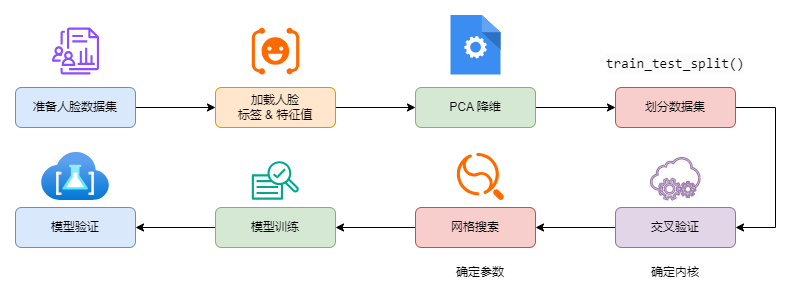

The diagram above was exported from draw.io. Its source (the exported page's mxGraphModel, read from the mxfile embedded in the PNG):
<mxGraphModel dx="1221" dy="717" grid="1" gridSize="10" guides="1" tooltips="1" connect="1" arrows="1" fold="1" page="1" pageScale="1" pageWidth="850" pageHeight="1100" math="0" shadow="0">
  <root>
    <mxCell id="0" />
    <mxCell id="1" parent="0" />
    <mxCell id="EM_BkfYYoxww1n7w7TPC-3" style="edgeStyle=orthogonalEdgeStyle;rounded=0;orthogonalLoop=1;jettySize=auto;html=1;entryX=0;entryY=0.5;entryDx=0;entryDy=0;" edge="1" parent="1" source="EM_BkfYYoxww1n7w7TPC-1" target="EM_BkfYYoxww1n7w7TPC-2">
      <mxGeometry relative="1" as="geometry" />
    </mxCell>
    <mxCell id="EM_BkfYYoxww1n7w7TPC-1" value="准备人脸数据集" style="rounded=1;whiteSpace=wrap;html=1;fillColor=#dae8fc;strokeColor=#6c8ebf;" vertex="1" parent="1">
      <mxGeometry x="80" y="200" width="120" height="40" as="geometry" />
    </mxCell>
    <mxCell id="EM_BkfYYoxww1n7w7TPC-11" style="edgeStyle=orthogonalEdgeStyle;rounded=0;orthogonalLoop=1;jettySize=auto;html=1;exitX=1;exitY=0.5;exitDx=0;exitDy=0;" edge="1" parent="1" source="EM_BkfYYoxww1n7w7TPC-2" target="EM_BkfYYoxww1n7w7TPC-9">
      <mxGeometry relative="1" as="geometry" />
    </mxCell>
    <mxCell id="EM_BkfYYoxww1n7w7TPC-2" value="加载人脸&lt;div&gt;标签 &amp;amp; 特征值&lt;/div&gt;" style="rounded=1;whiteSpace=wrap;html=1;fillColor=#ffe6cc;strokeColor=#d79b00;" vertex="1" parent="1">
      <mxGeometry x="280" y="200" width="120" height="40" as="geometry" />
    </mxCell>
    <mxCell id="EM_BkfYYoxww1n7w7TPC-4" value="" style="sketch=0;outlineConnect=0;fontColor=#232F3E;gradientColor=none;fillColor=#8C4FFF;strokeColor=none;dashed=0;verticalLabelPosition=bottom;verticalAlign=top;align=center;html=1;fontSize=12;fontStyle=0;aspect=fixed;pointerEvents=1;shape=mxgraph.aws4.datazone_data_projects;" vertex="1" parent="1">
      <mxGeometry x="116.5" y="140" width="47" height="47" as="geometry" />
    </mxCell>
    <mxCell id="EM_BkfYYoxww1n7w7TPC-5" value="" style="points=[];aspect=fixed;html=1;align=center;shadow=0;dashed=0;fillColor=#FF6A00;strokeColor=none;shape=mxgraph.alibaba_cloud.face_recognition;" vertex="1" parent="1">
      <mxGeometry x="316.3" y="140.2" width="47.400000000000006" height="46.800000000000004" as="geometry" />
    </mxCell>
    <mxCell id="EM_BkfYYoxww1n7w7TPC-23" style="edgeStyle=orthogonalEdgeStyle;rounded=0;orthogonalLoop=1;jettySize=auto;html=1;exitX=1;exitY=0.5;exitDx=0;exitDy=0;entryX=1;entryY=0.5;entryDx=0;entryDy=0;" edge="1" parent="1" source="EM_BkfYYoxww1n7w7TPC-6" target="EM_BkfYYoxww1n7w7TPC-14">
      <mxGeometry relative="1" as="geometry">
        <Array as="points">
          <mxPoint x="840" y="220" />
          <mxPoint x="840" y="340" />
        </Array>
      </mxGeometry>
    </mxCell>
    <mxCell id="EM_BkfYYoxww1n7w7TPC-6" value="划分数据集" style="rounded=1;whiteSpace=wrap;html=1;fillColor=#f8cecc;strokeColor=#b85450;" vertex="1" parent="1">
      <mxGeometry x="680" y="200" width="120" height="40" as="geometry" />
    </mxCell>
    <mxCell id="EM_BkfYYoxww1n7w7TPC-8" value="&lt;div style=&quot;background-color: rgb(251, 251, 251); font-family: Consolas, &amp;quot;Courier New&amp;quot;, monospace; font-weight: normal; font-size: 14px; line-height: 19px; white-space: pre;&quot;&gt;&lt;div style=&quot;&quot;&gt;train_test_split()&lt;/div&gt;&lt;/div&gt;" style="text;whiteSpace=wrap;html=1;align=center;" vertex="1" parent="1">
      <mxGeometry x="660" y="160" width="160" height="40" as="geometry" />
    </mxCell>
    <mxCell id="EM_BkfYYoxww1n7w7TPC-13" style="edgeStyle=orthogonalEdgeStyle;rounded=0;orthogonalLoop=1;jettySize=auto;html=1;exitX=1;exitY=0.5;exitDx=0;exitDy=0;" edge="1" parent="1" source="EM_BkfYYoxww1n7w7TPC-9" target="EM_BkfYYoxww1n7w7TPC-6">
      <mxGeometry relative="1" as="geometry" />
    </mxCell>
    <mxCell id="EM_BkfYYoxww1n7w7TPC-9" value="PCA&amp;nbsp;降维" style="rounded=1;whiteSpace=wrap;html=1;fillColor=#d5e8d4;strokeColor=#82b366;" vertex="1" parent="1">
      <mxGeometry x="480" y="200" width="120" height="40" as="geometry" />
    </mxCell>
    <mxCell id="EM_BkfYYoxww1n7w7TPC-10" value="" style="sketch=0;html=1;aspect=fixed;strokeColor=none;shadow=0;fillColor=#3B8DF1;verticalAlign=top;labelPosition=center;verticalLabelPosition=bottom;shape=mxgraph.gcp2.process" vertex="1" parent="1">
      <mxGeometry x="515" y="127.47999999999999" width="50" height="59.52" as="geometry" />
    </mxCell>
    <mxCell id="EM_BkfYYoxww1n7w7TPC-17" style="edgeStyle=orthogonalEdgeStyle;rounded=0;orthogonalLoop=1;jettySize=auto;html=1;exitX=0;exitY=0.5;exitDx=0;exitDy=0;entryX=1;entryY=0.5;entryDx=0;entryDy=0;" edge="1" parent="1" source="EM_BkfYYoxww1n7w7TPC-14" target="EM_BkfYYoxww1n7w7TPC-15">
      <mxGeometry relative="1" as="geometry" />
    </mxCell>
    <mxCell id="EM_BkfYYoxww1n7w7TPC-14" value="交叉验证" style="rounded=1;whiteSpace=wrap;html=1;fillColor=#e1d5e7;strokeColor=#9673a6;" vertex="1" parent="1">
      <mxGeometry x="680" y="320" width="120" height="40" as="geometry" />
    </mxCell>
    <mxCell id="EM_BkfYYoxww1n7w7TPC-20" style="edgeStyle=orthogonalEdgeStyle;rounded=0;orthogonalLoop=1;jettySize=auto;html=1;exitX=0;exitY=0.5;exitDx=0;exitDy=0;" edge="1" parent="1" source="EM_BkfYYoxww1n7w7TPC-15" target="EM_BkfYYoxww1n7w7TPC-18">
      <mxGeometry relative="1" as="geometry" />
    </mxCell>
    <mxCell id="EM_BkfYYoxww1n7w7TPC-15" value="网格搜索" style="rounded=1;whiteSpace=wrap;html=1;fillColor=#f8cecc;strokeColor=#b85450;" vertex="1" parent="1">
      <mxGeometry x="480" y="320" width="120" height="40" as="geometry" />
    </mxCell>
    <mxCell id="EM_BkfYYoxww1n7w7TPC-21" style="edgeStyle=orthogonalEdgeStyle;rounded=0;orthogonalLoop=1;jettySize=auto;html=1;exitX=0;exitY=0.5;exitDx=0;exitDy=0;" edge="1" parent="1" source="EM_BkfYYoxww1n7w7TPC-18" target="EM_BkfYYoxww1n7w7TPC-19">
      <mxGeometry relative="1" as="geometry" />
    </mxCell>
    <mxCell id="EM_BkfYYoxww1n7w7TPC-18" value="模型训练" style="rounded=1;whiteSpace=wrap;html=1;fillColor=#d5e8d4;strokeColor=#82b366;" vertex="1" parent="1">
      <mxGeometry x="280" y="320" width="120" height="40" as="geometry" />
    </mxCell>
    <mxCell id="EM_BkfYYoxww1n7w7TPC-19" value="模型验证" style="rounded=1;whiteSpace=wrap;html=1;fillColor=#dae8fc;strokeColor=#6c8ebf;" vertex="1" parent="1">
      <mxGeometry x="80" y="320" width="120" height="40" as="geometry" />
    </mxCell>
    <mxCell id="EM_BkfYYoxww1n7w7TPC-22" value="确定内核" style="text;html=1;align=center;verticalAlign=middle;whiteSpace=wrap;rounded=0;" vertex="1" parent="1">
      <mxGeometry x="710" y="370" width="60" height="30" as="geometry" />
    </mxCell>
    <mxCell id="EM_BkfYYoxww1n7w7TPC-24" value="确定参数" style="text;html=1;align=center;verticalAlign=middle;whiteSpace=wrap;rounded=0;" vertex="1" parent="1">
      <mxGeometry x="515" y="370" width="60" height="30" as="geometry" />
    </mxCell>
    <mxCell id="EM_BkfYYoxww1n7w7TPC-25" value="" style="sketch=0;pointerEvents=1;shadow=0;dashed=0;html=1;strokeColor=#9673a6;fillColor=#e1d5e7;aspect=fixed;labelPosition=center;verticalLabelPosition=bottom;verticalAlign=top;align=center;outlineConnect=0;shape=mxgraph.vvd.on_demand_self_service;" vertex="1" parent="1">
      <mxGeometry x="715" y="270" width="50" height="42.5" as="geometry" />
    </mxCell>
    <mxCell id="EM_BkfYYoxww1n7w7TPC-26" value="" style="points=[];aspect=fixed;html=1;align=center;shadow=0;dashed=0;fillColor=#FF6A00;strokeColor=none;shape=mxgraph.alibaba_cloud.opensearch;" vertex="1" parent="1">
      <mxGeometry x="521.35" y="265.44" width="47.3" height="47.06" as="geometry" />
    </mxCell>
    <mxCell id="EM_BkfYYoxww1n7w7TPC-27" value="" style="sketch=0;outlineConnect=0;fontColor=#232F3E;gradientColor=none;fillColor=#01A88D;strokeColor=none;dashed=0;verticalLabelPosition=bottom;verticalAlign=top;align=center;html=1;fontSize=12;fontStyle=0;aspect=fixed;pointerEvents=1;shape=mxgraph.aws4.sagemaker_train;" vertex="1" parent="1">
      <mxGeometry x="316.3" y="273.33" width="47" height="39.17" as="geometry" />
    </mxCell>
    <mxCell id="EM_BkfYYoxww1n7w7TPC-29" value="" style="image;aspect=fixed;html=1;points=[];align=center;fontSize=12;image=img/lib/azure2/other/Test_Base.svg;" vertex="1" parent="1">
      <mxGeometry x="106" y="265" width="68" height="48" as="geometry" />
    </mxCell>
  </root>
</mxGraphModel>